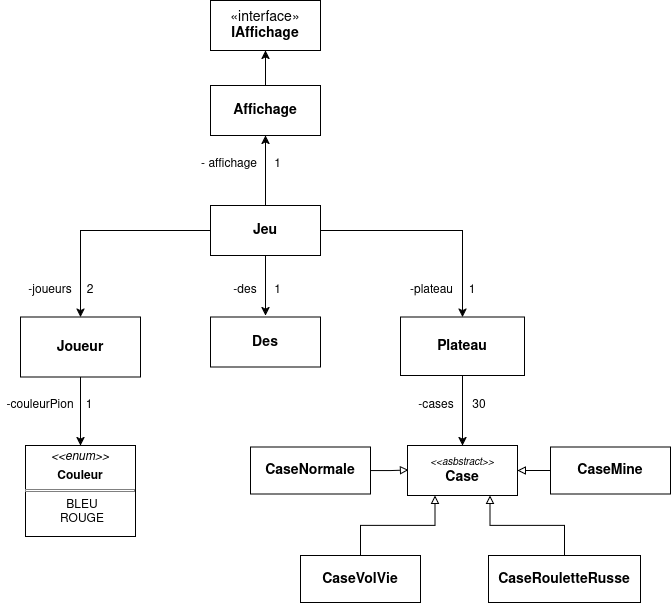

The diagram above was exported from draw.io. Its source (the exported page's mxGraphModel, read from the mxfile embedded in the PNG):
<mxGraphModel dx="1722" dy="489" grid="1" gridSize="10" guides="1" tooltips="1" connect="1" arrows="1" fold="1" page="1" pageScale="1" pageWidth="827" pageHeight="1169" math="0" shadow="0">
  <root>
    <mxCell id="hFmNdfJN3w0pBUOZKFm1-0" />
    <mxCell id="hFmNdfJN3w0pBUOZKFm1-1" parent="hFmNdfJN3w0pBUOZKFm1-0" />
    <mxCell id="hFmNdfJN3w0pBUOZKFm1-23" parent="hFmNdfJN3w0pBUOZKFm1-1" style="text;html=1;whiteSpace=wrap;strokeColor=none;fillColor=none;align=center;verticalAlign=middle;rounded=0;" value="-joueurs" vertex="1">
      <mxGeometry height="30" width="60" x="-728" y="559" as="geometry" />
    </mxCell>
    <mxCell id="hFmNdfJN3w0pBUOZKFm1-27" parent="hFmNdfJN3w0pBUOZKFm1-1" style="text;html=1;whiteSpace=wrap;strokeColor=none;fillColor=none;align=center;verticalAlign=middle;rounded=0;" value="-des" vertex="1">
      <mxGeometry height="30" width="30" x="-518" y="559" as="geometry" />
    </mxCell>
    <mxCell id="hFmNdfJN3w0pBUOZKFm1-48" parent="hFmNdfJN3w0pBUOZKFm1-1" style="text;html=1;whiteSpace=wrap;strokeColor=none;fillColor=none;align=center;verticalAlign=middle;rounded=0;" value="2" vertex="1">
      <mxGeometry height="30" width="20" x="-668" y="559" as="geometry" />
    </mxCell>
    <mxCell id="hFmNdfJN3w0pBUOZKFm1-59" parent="hFmNdfJN3w0pBUOZKFm1-1" style="text;html=1;whiteSpace=wrap;strokeColor=none;fillColor=none;align=center;verticalAlign=middle;rounded=0;fontSize=16;" value="&lt;font style=&quot;font-size: 12px;&quot;&gt;- affichage&lt;/font&gt;" vertex="1">
      <mxGeometry height="30" width="62" x="-550" y="432" as="geometry" />
    </mxCell>
    <mxCell id="hFmNdfJN3w0pBUOZKFm1-60" parent="hFmNdfJN3w0pBUOZKFm1-1" style="text;html=1;whiteSpace=wrap;strokeColor=none;fillColor=none;align=center;verticalAlign=middle;rounded=0;fontSize=16;" value="&lt;font style=&quot;font-size: 12px;&quot;&gt;1&lt;/font&gt;" vertex="1">
      <mxGeometry height="30" width="15" x="-478" y="432" as="geometry" />
    </mxCell>
    <mxCell id="CywNIrrAksNbVuCXwhEQ-0" parent="hFmNdfJN3w0pBUOZKFm1-1" style="html=1;whiteSpace=wrap;" value="&lt;font style=&quot;font-size: 14px;&quot;&gt;«interface»&lt;br&gt;&lt;b&gt;IAffichage&lt;/b&gt;&lt;/font&gt;" vertex="1">
      <mxGeometry height="50" width="110" x="-538" y="284" as="geometry" />
    </mxCell>
    <mxCell id="CywNIrrAksNbVuCXwhEQ-2" edge="1" parent="hFmNdfJN3w0pBUOZKFm1-1" source="CywNIrrAksNbVuCXwhEQ-1" style="edgeStyle=orthogonalEdgeStyle;rounded=0;orthogonalLoop=1;jettySize=auto;html=1;" target="CywNIrrAksNbVuCXwhEQ-0" value="">
      <mxGeometry relative="1" as="geometry" />
    </mxCell>
    <mxCell id="CywNIrrAksNbVuCXwhEQ-1" parent="hFmNdfJN3w0pBUOZKFm1-1" style="html=1;whiteSpace=wrap;" value="&lt;font style=&quot;font-size: 14px;&quot;&gt;&lt;b&gt;&lt;font&gt;Affichage&lt;/font&gt;&lt;/b&gt;&lt;/font&gt;" vertex="1">
      <mxGeometry height="50" width="110" x="-538" y="369" as="geometry" />
    </mxCell>
    <mxCell id="CywNIrrAksNbVuCXwhEQ-4" edge="1" parent="hFmNdfJN3w0pBUOZKFm1-1" source="CywNIrrAksNbVuCXwhEQ-3" style="edgeStyle=orthogonalEdgeStyle;rounded=0;orthogonalLoop=1;jettySize=auto;html=1;" target="CywNIrrAksNbVuCXwhEQ-1" value="">
      <mxGeometry relative="1" as="geometry" />
    </mxCell>
    <mxCell id="CywNIrrAksNbVuCXwhEQ-6" edge="1" parent="hFmNdfJN3w0pBUOZKFm1-1" source="CywNIrrAksNbVuCXwhEQ-3" style="edgeStyle=orthogonalEdgeStyle;rounded=0;orthogonalLoop=1;jettySize=auto;html=1;" target="CywNIrrAksNbVuCXwhEQ-5" value="">
      <mxGeometry relative="1" as="geometry" />
    </mxCell>
    <mxCell id="CywNIrrAksNbVuCXwhEQ-10" edge="1" parent="hFmNdfJN3w0pBUOZKFm1-1" source="CywNIrrAksNbVuCXwhEQ-3" style="edgeStyle=orthogonalEdgeStyle;rounded=0;orthogonalLoop=1;jettySize=auto;html=1;">
      <mxGeometry relative="1" as="geometry">
        <mxPoint x="-483" y="599" as="targetPoint" />
      </mxGeometry>
    </mxCell>
    <mxCell id="UkcRJEDfrWofbKWLHuFE-1" edge="1" parent="hFmNdfJN3w0pBUOZKFm1-1" source="CywNIrrAksNbVuCXwhEQ-3" style="edgeStyle=orthogonalEdgeStyle;rounded=0;orthogonalLoop=1;jettySize=auto;html=1;" target="UkcRJEDfrWofbKWLHuFE-2">
      <mxGeometry relative="1" as="geometry">
        <mxPoint x="-278" y="609" as="targetPoint" />
      </mxGeometry>
    </mxCell>
    <mxCell id="CywNIrrAksNbVuCXwhEQ-3" parent="hFmNdfJN3w0pBUOZKFm1-1" style="html=1;whiteSpace=wrap;" value="&lt;font style=&quot;font-size: 14px;&quot;&gt;&lt;b&gt;&lt;font&gt;Jeu&lt;/font&gt;&lt;/b&gt;&lt;/font&gt;" vertex="1">
      <mxGeometry height="50" width="110" x="-538.0000000000001" y="489.004" as="geometry" />
    </mxCell>
    <mxCell id="_ibXgba8S1qOKk2qhe2b-1" edge="1" parent="hFmNdfJN3w0pBUOZKFm1-1" source="CywNIrrAksNbVuCXwhEQ-5" style="edgeStyle=orthogonalEdgeStyle;rounded=0;orthogonalLoop=1;jettySize=auto;html=1;" target="UkcRJEDfrWofbKWLHuFE-0">
      <mxGeometry relative="1" as="geometry" />
    </mxCell>
    <mxCell id="CywNIrrAksNbVuCXwhEQ-5" parent="hFmNdfJN3w0pBUOZKFm1-1" style="whiteSpace=wrap;html=1;" value="&lt;b&gt;&lt;font style=&quot;font-size: 14px;&quot;&gt;Joueur&lt;/font&gt;&lt;/b&gt;" vertex="1">
      <mxGeometry height="60" width="120" x="-728.0000000000001" y="600.504" as="geometry" />
    </mxCell>
    <mxCell id="CywNIrrAksNbVuCXwhEQ-11" parent="hFmNdfJN3w0pBUOZKFm1-1" style="html=1;whiteSpace=wrap;" value="&lt;font style=&quot;font-size: 14px;&quot;&gt;&lt;b&gt;Des&lt;/b&gt;&lt;/font&gt;" vertex="1">
      <mxGeometry height="50" width="110" x="-538" y="600.5" as="geometry" />
    </mxCell>
    <mxCell id="UkcRJEDfrWofbKWLHuFE-0" parent="hFmNdfJN3w0pBUOZKFm1-1" style="verticalAlign=top;align=left;overflow=fill;html=1;whiteSpace=wrap;" value="&lt;p style=&quot;margin:0px;margin-top:4px;text-align:center;&quot;&gt;&lt;i&gt;&amp;lt;&amp;lt;enum&amp;gt;&amp;gt;&lt;/i&gt;&lt;b&gt;&lt;br&gt;&lt;/b&gt;&lt;/p&gt;&lt;p style=&quot;margin:0px;margin-top:4px;text-align:center;&quot;&gt;&lt;b&gt;Couleur&lt;/b&gt;&lt;/p&gt;&lt;hr size=&quot;1&quot; style=&quot;border-style:solid;&quot;&gt;&lt;p style=&quot;margin:0px;margin-left:4px;&quot; align=&quot;center&quot;&gt;BLEU&lt;/p&gt;&lt;p style=&quot;margin:0px;margin-left:4px;&quot; align=&quot;center&quot;&gt;ROUGE&lt;/p&gt;" vertex="1">
      <mxGeometry height="91" width="110" x="-723" y="729" as="geometry" />
    </mxCell>
    <mxCell id="UkcRJEDfrWofbKWLHuFE-3" edge="1" parent="hFmNdfJN3w0pBUOZKFm1-1" source="UkcRJEDfrWofbKWLHuFE-2" style="edgeStyle=orthogonalEdgeStyle;rounded=0;orthogonalLoop=1;jettySize=auto;html=1;" target="UkcRJEDfrWofbKWLHuFE-4">
      <mxGeometry relative="1" as="geometry">
        <mxPoint x="-286" y="729" as="targetPoint" />
      </mxGeometry>
    </mxCell>
    <mxCell id="UkcRJEDfrWofbKWLHuFE-2" parent="hFmNdfJN3w0pBUOZKFm1-1" style="html=1;whiteSpace=wrap;" value="&lt;font style=&quot;font-size: 14px;&quot;&gt;&lt;b&gt;Plateau&lt;/b&gt;&lt;/font&gt;" vertex="1">
      <mxGeometry height="58.5" width="124" x="-348" y="600.5" as="geometry" />
    </mxCell>
    <mxCell id="UkcRJEDfrWofbKWLHuFE-4" parent="hFmNdfJN3w0pBUOZKFm1-1" style="html=1;whiteSpace=wrap;" value="&lt;div&gt;&lt;font style=&quot;font-size: 10px;&quot;&gt;&lt;i&gt;&amp;lt;&amp;lt;asbstract&amp;gt;&amp;gt;&lt;/i&gt;&lt;/font&gt;&lt;/div&gt;&lt;div&gt;&lt;font style=&quot;font-size: 14px;&quot;&gt;&lt;b&gt;Case&lt;/b&gt;&lt;/font&gt;&lt;/div&gt;" vertex="1">
      <mxGeometry height="50" width="110" x="-341" y="729" as="geometry" />
    </mxCell>
    <mxCell id="_ibXgba8S1qOKk2qhe2b-2" parent="hFmNdfJN3w0pBUOZKFm1-1" style="text;html=1;whiteSpace=wrap;strokeColor=none;fillColor=none;align=center;verticalAlign=middle;rounded=0;" value="1" vertex="1">
      <mxGeometry height="30" width="15" x="-478" y="559" as="geometry" />
    </mxCell>
    <mxCell id="_ibXgba8S1qOKk2qhe2b-3" parent="hFmNdfJN3w0pBUOZKFm1-1" style="text;html=1;whiteSpace=wrap;strokeColor=none;fillColor=none;align=center;verticalAlign=middle;rounded=0;" value="-couleurPion" vertex="1">
      <mxGeometry height="30" width="80" x="-748" y="674" as="geometry" />
    </mxCell>
    <mxCell id="_ibXgba8S1qOKk2qhe2b-4" parent="hFmNdfJN3w0pBUOZKFm1-1" style="text;html=1;whiteSpace=wrap;strokeColor=none;fillColor=none;align=center;verticalAlign=middle;rounded=0;" value="-plateau" vertex="1">
      <mxGeometry height="30" width="49" x="-341" y="559" as="geometry" />
    </mxCell>
    <mxCell id="N0aSlJ3gmeJtHVXns1B0-17" parent="hFmNdfJN3w0pBUOZKFm1-1" style="rounded=0;whiteSpace=wrap;html=1;" value="&lt;b&gt;&lt;font style=&quot;font-size: 14px;&quot;&gt;CaseNormale&lt;/font&gt;&lt;/b&gt;" vertex="1">
      <mxGeometry height="47" width="120" x="-498" y="730.5" as="geometry" />
    </mxCell>
    <mxCell id="N0aSlJ3gmeJtHVXns1B0-19" edge="1" parent="hFmNdfJN3w0pBUOZKFm1-1" source="N0aSlJ3gmeJtHVXns1B0-17" style="edgeStyle=orthogonalEdgeStyle;rounded=0;orthogonalLoop=1;jettySize=auto;html=1;entryX=0.008;entryY=0.659;entryDx=0;entryDy=0;entryPerimeter=0;endArrow=block;endFill=0;">
      <mxGeometry relative="1" as="geometry">
        <mxPoint x="-340.1200000000001" y="753.4499999999999" as="targetPoint" />
      </mxGeometry>
    </mxCell>
    <mxCell id="N0aSlJ3gmeJtHVXns1B0-23" edge="1" parent="hFmNdfJN3w0pBUOZKFm1-1" source="N0aSlJ3gmeJtHVXns1B0-20" style="edgeStyle=orthogonalEdgeStyle;rounded=0;orthogonalLoop=1;jettySize=auto;html=1;entryX=1;entryY=0.5;entryDx=0;entryDy=0;endArrow=block;endFill=0;" target="UkcRJEDfrWofbKWLHuFE-4">
      <mxGeometry relative="1" as="geometry" />
    </mxCell>
    <mxCell id="N0aSlJ3gmeJtHVXns1B0-20" parent="hFmNdfJN3w0pBUOZKFm1-1" style="rounded=0;whiteSpace=wrap;html=1;" value="&lt;font style=&quot;font-size: 14px;&quot;&gt;&lt;font&gt;&lt;b&gt;CaseMine&lt;/b&gt;&lt;/font&gt;&lt;/font&gt;" vertex="1">
      <mxGeometry height="47" width="120" x="-198" y="730.5" as="geometry" />
    </mxCell>
    <mxCell id="N0aSlJ3gmeJtHVXns1B0-24" edge="1" parent="hFmNdfJN3w0pBUOZKFm1-1" source="N0aSlJ3gmeJtHVXns1B0-21" style="edgeStyle=orthogonalEdgeStyle;rounded=0;orthogonalLoop=1;jettySize=auto;html=1;entryX=0.25;entryY=1;entryDx=0;entryDy=0;endArrow=block;endFill=0;" target="UkcRJEDfrWofbKWLHuFE-4">
      <mxGeometry relative="1" as="geometry" />
    </mxCell>
    <mxCell id="N0aSlJ3gmeJtHVXns1B0-21" parent="hFmNdfJN3w0pBUOZKFm1-1" style="rounded=0;whiteSpace=wrap;html=1;" value="&lt;b&gt;&lt;font style=&quot;font-size: 14px;&quot;&gt;CaseVolVie&lt;/font&gt;&lt;/b&gt;" vertex="1">
      <mxGeometry height="47" width="120" x="-448" y="839" as="geometry" />
    </mxCell>
    <mxCell id="N0aSlJ3gmeJtHVXns1B0-25" edge="1" parent="hFmNdfJN3w0pBUOZKFm1-1" source="N0aSlJ3gmeJtHVXns1B0-22" style="edgeStyle=orthogonalEdgeStyle;rounded=0;orthogonalLoop=1;jettySize=auto;html=1;entryX=0.75;entryY=1;entryDx=0;entryDy=0;endArrow=block;endFill=0;" target="UkcRJEDfrWofbKWLHuFE-4">
      <mxGeometry relative="1" as="geometry" />
    </mxCell>
    <mxCell id="N0aSlJ3gmeJtHVXns1B0-22" parent="hFmNdfJN3w0pBUOZKFm1-1" style="rounded=0;whiteSpace=wrap;html=1;" value="&lt;font style=&quot;font-size: 14px;&quot;&gt;&lt;b&gt;CaseRouletteRusse&lt;/b&gt;&lt;/font&gt;" vertex="1">
      <mxGeometry height="47" width="152" x="-260" y="839" as="geometry" />
    </mxCell>
    <mxCell id="LsarqxZuT2sglZdi5IEn-0" parent="hFmNdfJN3w0pBUOZKFm1-1" style="text;html=1;whiteSpace=wrap;strokeColor=none;fillColor=none;align=center;verticalAlign=middle;rounded=0;" value="-cases" vertex="1">
      <mxGeometry height="30" width="40" x="-332" y="674" as="geometry" />
    </mxCell>
    <mxCell id="LsarqxZuT2sglZdi5IEn-1" parent="hFmNdfJN3w0pBUOZKFm1-1" style="text;html=1;whiteSpace=wrap;strokeColor=none;fillColor=none;align=center;verticalAlign=middle;rounded=0;" value="30" vertex="1">
      <mxGeometry height="30" width="18" x="-278" y="674" as="geometry" />
    </mxCell>
    <mxCell id="LsarqxZuT2sglZdi5IEn-2" parent="hFmNdfJN3w0pBUOZKFm1-1" style="text;html=1;whiteSpace=wrap;strokeColor=none;fillColor=none;align=center;verticalAlign=middle;rounded=0;" value="1" vertex="1">
      <mxGeometry height="30" width="18" x="-668" y="674" as="geometry" />
    </mxCell>
    <mxCell id="LsarqxZuT2sglZdi5IEn-3" parent="hFmNdfJN3w0pBUOZKFm1-1" style="text;html=1;whiteSpace=wrap;strokeColor=none;fillColor=none;align=center;verticalAlign=middle;rounded=0;" value="1" vertex="1">
      <mxGeometry height="30" width="12" x="-282" y="559" as="geometry" />
    </mxCell>
  </root>
</mxGraphModel>